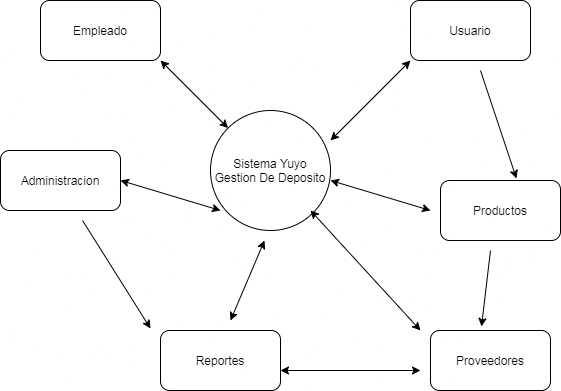

The diagram above was exported from draw.io. Its source (the exported page's mxGraphModel, read from the mxfile embedded in the PNG):
<mxGraphModel dx="1102" dy="618" grid="1" gridSize="10" guides="1" tooltips="1" connect="1" arrows="1" fold="1" page="1" pageScale="1" pageWidth="827" pageHeight="1169" math="0" shadow="0">
  <root>
    <mxCell id="0" />
    <mxCell id="1" parent="0" />
    <mxCell id="9OwflluCoL_ZGIaNuzGG-1" value="Sistema Yuyo&lt;br&gt;Gestion De Deposito" style="ellipse;whiteSpace=wrap;html=1;aspect=fixed;" vertex="1" parent="1">
      <mxGeometry x="360" y="190" width="120" height="120" as="geometry" />
    </mxCell>
    <mxCell id="9OwflluCoL_ZGIaNuzGG-2" value="Empleado" style="rounded=1;whiteSpace=wrap;html=1;" vertex="1" parent="1">
      <mxGeometry x="190" y="80" width="120" height="60" as="geometry" />
    </mxCell>
    <mxCell id="9OwflluCoL_ZGIaNuzGG-4" value="Usuario" style="rounded=1;whiteSpace=wrap;html=1;" vertex="1" parent="1">
      <mxGeometry x="560" y="80" width="120" height="60" as="geometry" />
    </mxCell>
    <mxCell id="9OwflluCoL_ZGIaNuzGG-5" value="Administracion" style="rounded=1;whiteSpace=wrap;html=1;" vertex="1" parent="1">
      <mxGeometry x="150" y="230" width="120" height="60" as="geometry" />
    </mxCell>
    <mxCell id="9OwflluCoL_ZGIaNuzGG-8" value="Proveedores" style="rounded=1;whiteSpace=wrap;html=1;" vertex="1" parent="1">
      <mxGeometry x="580" y="410" width="120" height="60" as="geometry" />
    </mxCell>
    <mxCell id="9OwflluCoL_ZGIaNuzGG-9" value="Productos" style="rounded=1;whiteSpace=wrap;html=1;" vertex="1" parent="1">
      <mxGeometry x="590" y="260" width="120" height="60" as="geometry" />
    </mxCell>
    <mxCell id="9OwflluCoL_ZGIaNuzGG-11" value="" style="endArrow=classic;startArrow=classic;html=1;entryX=0;entryY=1;entryDx=0;entryDy=0;" edge="1" parent="1" target="9OwflluCoL_ZGIaNuzGG-4">
      <mxGeometry width="50" height="50" relative="1" as="geometry">
        <mxPoint x="480" y="220" as="sourcePoint" />
        <mxPoint x="530" y="170" as="targetPoint" />
      </mxGeometry>
    </mxCell>
    <mxCell id="9OwflluCoL_ZGIaNuzGG-12" value="" style="endArrow=classic;html=1;entryX=0.633;entryY=-0.033;entryDx=0;entryDy=0;entryPerimeter=0;" edge="1" parent="1" target="9OwflluCoL_ZGIaNuzGG-9">
      <mxGeometry width="50" height="50" relative="1" as="geometry">
        <mxPoint x="630" y="150" as="sourcePoint" />
        <mxPoint x="645" y="120" as="targetPoint" />
      </mxGeometry>
    </mxCell>
    <mxCell id="9OwflluCoL_ZGIaNuzGG-14" value="" style="endArrow=classic;startArrow=classic;html=1;" edge="1" parent="1" target="9OwflluCoL_ZGIaNuzGG-1">
      <mxGeometry width="50" height="50" relative="1" as="geometry">
        <mxPoint x="310" y="140" as="sourcePoint" />
        <mxPoint x="370" y="180" as="targetPoint" />
      </mxGeometry>
    </mxCell>
    <mxCell id="9OwflluCoL_ZGIaNuzGG-15" value="" style="endArrow=classic;startArrow=classic;html=1;exitX=1;exitY=0.583;exitDx=0;exitDy=0;exitPerimeter=0;" edge="1" parent="1" source="9OwflluCoL_ZGIaNuzGG-1">
      <mxGeometry width="50" height="50" relative="1" as="geometry">
        <mxPoint x="520" y="340" as="sourcePoint" />
        <mxPoint x="580" y="290" as="targetPoint" />
      </mxGeometry>
    </mxCell>
    <mxCell id="9OwflluCoL_ZGIaNuzGG-16" value="Reportes" style="rounded=1;whiteSpace=wrap;html=1;" vertex="1" parent="1">
      <mxGeometry x="310" y="410" width="120" height="60" as="geometry" />
    </mxCell>
    <mxCell id="9OwflluCoL_ZGIaNuzGG-17" value="" style="endArrow=classic;startArrow=classic;html=1;exitX=1;exitY=0.583;exitDx=0;exitDy=0;exitPerimeter=0;" edge="1" parent="1">
      <mxGeometry width="50" height="50" relative="1" as="geometry">
        <mxPoint x="460" y="289.96000000000004" as="sourcePoint" />
        <mxPoint x="570" y="410" as="targetPoint" />
      </mxGeometry>
    </mxCell>
    <mxCell id="9OwflluCoL_ZGIaNuzGG-18" value="" style="endArrow=classic;startArrow=classic;html=1;exitX=1;exitY=0.583;exitDx=0;exitDy=0;exitPerimeter=0;" edge="1" parent="1">
      <mxGeometry width="50" height="50" relative="1" as="geometry">
        <mxPoint x="270" y="259.96000000000004" as="sourcePoint" />
        <mxPoint x="370" y="290" as="targetPoint" />
      </mxGeometry>
    </mxCell>
    <mxCell id="9OwflluCoL_ZGIaNuzGG-19" value="" style="endArrow=classic;html=1;" edge="1" parent="1">
      <mxGeometry width="50" height="50" relative="1" as="geometry">
        <mxPoint x="232.01999999999998" y="300" as="sourcePoint" />
        <mxPoint x="300" y="408" as="targetPoint" />
      </mxGeometry>
    </mxCell>
    <mxCell id="9OwflluCoL_ZGIaNuzGG-20" value="" style="endArrow=classic;html=1;entryX=0.425;entryY=-0.067;entryDx=0;entryDy=0;entryPerimeter=0;" edge="1" parent="1" target="9OwflluCoL_ZGIaNuzGG-8">
      <mxGeometry width="50" height="50" relative="1" as="geometry">
        <mxPoint x="640" y="330" as="sourcePoint" />
        <mxPoint x="667.98" y="410" as="targetPoint" />
      </mxGeometry>
    </mxCell>
    <mxCell id="9OwflluCoL_ZGIaNuzGG-21" value="" style="endArrow=classic;startArrow=classic;html=1;" edge="1" parent="1">
      <mxGeometry width="50" height="50" relative="1" as="geometry">
        <mxPoint x="430" y="450" as="sourcePoint" />
        <mxPoint x="570" y="450" as="targetPoint" />
      </mxGeometry>
    </mxCell>
    <mxCell id="9OwflluCoL_ZGIaNuzGG-26" value="" style="endArrow=classic;startArrow=classic;html=1;" edge="1" parent="1">
      <mxGeometry width="50" height="50" relative="1" as="geometry">
        <mxPoint x="380" y="400" as="sourcePoint" />
        <mxPoint x="414" y="320" as="targetPoint" />
      </mxGeometry>
    </mxCell>
  </root>
</mxGraphModel>